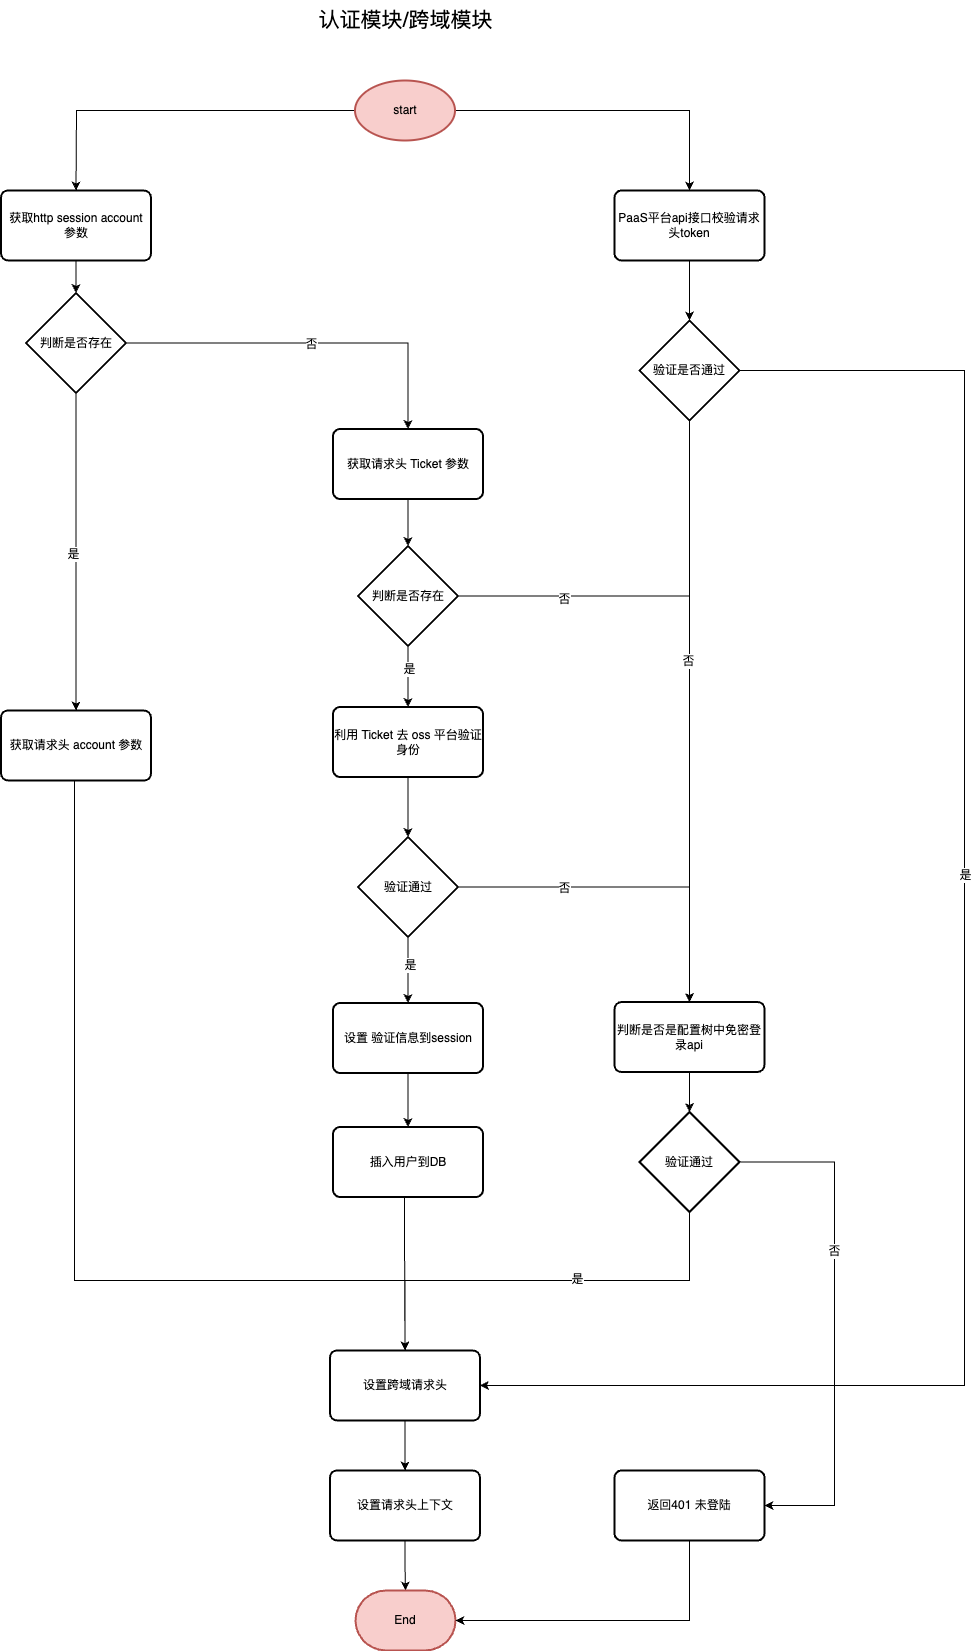

The diagram above was exported from draw.io. Its source (the exported page's mxGraphModel, read from the mxfile embedded in the PNG):
<mxGraphModel dx="2261" dy="-1573" grid="1" gridSize="10" guides="1" tooltips="1" connect="1" arrows="1" fold="1" page="1" pageScale="1" pageWidth="827" pageHeight="1169" math="0" shadow="0">
  <root>
    <mxCell id="0" />
    <mxCell id="1" parent="0" />
    <mxCell id="saK2Bhh0ehRh6RYuL_IY-30" value="" style="edgeStyle=orthogonalEdgeStyle;rounded=0;orthogonalLoop=1;jettySize=auto;html=1;" parent="1" source="saK2Bhh0ehRh6RYuL_IY-26" edge="1">
      <mxGeometry relative="1" as="geometry">
        <mxPoint x="-648.5" y="2650" as="targetPoint" />
      </mxGeometry>
    </mxCell>
    <mxCell id="saK2Bhh0ehRh6RYuL_IY-59" style="edgeStyle=orthogonalEdgeStyle;rounded=0;orthogonalLoop=1;jettySize=auto;html=1;" parent="1" source="saK2Bhh0ehRh6RYuL_IY-26" target="saK2Bhh0ehRh6RYuL_IY-58" edge="1">
      <mxGeometry relative="1" as="geometry" />
    </mxCell>
    <mxCell id="saK2Bhh0ehRh6RYuL_IY-26" value="start" style="strokeWidth=2;html=1;shape=mxgraph.flowchart.start_1;whiteSpace=wrap;fillColor=#f8cecc;strokeColor=#b85450;" parent="1" vertex="1">
      <mxGeometry x="-369.5" y="2540" width="100" height="60" as="geometry" />
    </mxCell>
    <mxCell id="saK2Bhh0ehRh6RYuL_IY-28" value="&lt;font style=&quot;font-size: 21px;&quot;&gt;认证模块/跨域模块&lt;/font&gt;" style="text;html=1;align=center;verticalAlign=middle;resizable=0;points=[];autosize=1;strokeColor=none;fillColor=none;" parent="1" vertex="1">
      <mxGeometry x="-419.5" y="2460" width="200" height="40" as="geometry" />
    </mxCell>
    <mxCell id="saK2Bhh0ehRh6RYuL_IY-37" value="" style="edgeStyle=orthogonalEdgeStyle;rounded=0;orthogonalLoop=1;jettySize=auto;html=1;" parent="1" source="saK2Bhh0ehRh6RYuL_IY-29" target="saK2Bhh0ehRh6RYuL_IY-36" edge="1">
      <mxGeometry relative="1" as="geometry" />
    </mxCell>
    <mxCell id="saK2Bhh0ehRh6RYuL_IY-29" value="获取请求头 Ticket 参数" style="rounded=1;whiteSpace=wrap;html=1;absoluteArcSize=1;arcSize=14;strokeWidth=2;" parent="1" vertex="1">
      <mxGeometry x="-391.5" y="2888.5" width="150" height="70" as="geometry" />
    </mxCell>
    <mxCell id="saK2Bhh0ehRh6RYuL_IY-33" value="" style="edgeStyle=orthogonalEdgeStyle;rounded=0;orthogonalLoop=1;jettySize=auto;html=1;" parent="1" source="saK2Bhh0ehRh6RYuL_IY-31" target="saK2Bhh0ehRh6RYuL_IY-32" edge="1">
      <mxGeometry relative="1" as="geometry" />
    </mxCell>
    <mxCell id="saK2Bhh0ehRh6RYuL_IY-31" value="获取http session account 参数" style="rounded=1;whiteSpace=wrap;html=1;absoluteArcSize=1;arcSize=14;strokeWidth=2;" parent="1" vertex="1">
      <mxGeometry x="-723.5" y="2650" width="150" height="70" as="geometry" />
    </mxCell>
    <mxCell id="saK2Bhh0ehRh6RYuL_IY-34" style="edgeStyle=orthogonalEdgeStyle;rounded=0;orthogonalLoop=1;jettySize=auto;html=1;entryX=0.5;entryY=0;entryDx=0;entryDy=0;" parent="1" source="saK2Bhh0ehRh6RYuL_IY-32" target="saK2Bhh0ehRh6RYuL_IY-29" edge="1">
      <mxGeometry relative="1" as="geometry">
        <mxPoint x="-648.5" y="2910" as="targetPoint" />
      </mxGeometry>
    </mxCell>
    <mxCell id="saK2Bhh0ehRh6RYuL_IY-35" value="否" style="edgeLabel;html=1;align=center;verticalAlign=middle;resizable=0;points=[];" parent="saK2Bhh0ehRh6RYuL_IY-34" connectable="0" vertex="1">
      <mxGeometry x="0.008" y="-1" relative="1" as="geometry">
        <mxPoint as="offset" />
      </mxGeometry>
    </mxCell>
    <mxCell id="saK2Bhh0ehRh6RYuL_IY-39" style="edgeStyle=orthogonalEdgeStyle;rounded=0;orthogonalLoop=1;jettySize=auto;html=1;entryX=0.5;entryY=0;entryDx=0;entryDy=0;" parent="1" source="saK2Bhh0ehRh6RYuL_IY-32" target="saK2Bhh0ehRh6RYuL_IY-40" edge="1">
      <mxGeometry relative="1" as="geometry">
        <mxPoint x="-648.5" y="2960" as="targetPoint" />
      </mxGeometry>
    </mxCell>
    <mxCell id="saK2Bhh0ehRh6RYuL_IY-45" value="是" style="edgeLabel;html=1;align=center;verticalAlign=middle;resizable=0;points=[];" parent="saK2Bhh0ehRh6RYuL_IY-39" connectable="0" vertex="1">
      <mxGeometry x="0.0095" y="-3" relative="1" as="geometry">
        <mxPoint y="1" as="offset" />
      </mxGeometry>
    </mxCell>
    <mxCell id="saK2Bhh0ehRh6RYuL_IY-32" value="判断是否存在" style="strokeWidth=2;html=1;shape=mxgraph.flowchart.decision;whiteSpace=wrap;" parent="1" vertex="1">
      <mxGeometry x="-698.5" y="2752.5" width="100" height="100" as="geometry" />
    </mxCell>
    <mxCell id="saK2Bhh0ehRh6RYuL_IY-42" style="edgeStyle=orthogonalEdgeStyle;rounded=0;orthogonalLoop=1;jettySize=auto;html=1;entryX=0.5;entryY=0;entryDx=0;entryDy=0;" parent="1" source="saK2Bhh0ehRh6RYuL_IY-36" target="saK2Bhh0ehRh6RYuL_IY-43" edge="1">
      <mxGeometry relative="1" as="geometry">
        <mxPoint x="-316.5" y="3156.5" as="targetPoint" />
      </mxGeometry>
    </mxCell>
    <mxCell id="saK2Bhh0ehRh6RYuL_IY-44" value="是" style="edgeLabel;html=1;align=center;verticalAlign=middle;resizable=0;points=[];" parent="saK2Bhh0ehRh6RYuL_IY-42" connectable="0" vertex="1">
      <mxGeometry x="-0.2521" y="1" relative="1" as="geometry">
        <mxPoint as="offset" />
      </mxGeometry>
    </mxCell>
    <mxCell id="saK2Bhh0ehRh6RYuL_IY-67" style="edgeStyle=orthogonalEdgeStyle;rounded=0;orthogonalLoop=1;jettySize=auto;html=1;entryX=0.5;entryY=0;entryDx=0;entryDy=0;" parent="1" source="saK2Bhh0ehRh6RYuL_IY-36" target="saK2Bhh0ehRh6RYuL_IY-65" edge="1">
      <mxGeometry relative="1" as="geometry" />
    </mxCell>
    <mxCell id="saK2Bhh0ehRh6RYuL_IY-74" value="否" style="edgeLabel;html=1;align=center;verticalAlign=middle;resizable=0;points=[];" parent="saK2Bhh0ehRh6RYuL_IY-67" connectable="0" vertex="1">
      <mxGeometry x="-0.6716" y="-2" relative="1" as="geometry">
        <mxPoint x="1" y="1" as="offset" />
      </mxGeometry>
    </mxCell>
    <mxCell id="saK2Bhh0ehRh6RYuL_IY-36" value="判断是否存在" style="strokeWidth=2;html=1;shape=mxgraph.flowchart.decision;whiteSpace=wrap;" parent="1" vertex="1">
      <mxGeometry x="-366.5" y="3005.5" width="100" height="100" as="geometry" />
    </mxCell>
    <mxCell id="saK2Bhh0ehRh6RYuL_IY-56" style="edgeStyle=orthogonalEdgeStyle;rounded=0;orthogonalLoop=1;jettySize=auto;html=1;entryX=0.5;entryY=0;entryDx=0;entryDy=0;" parent="1" source="saK2Bhh0ehRh6RYuL_IY-40" target="saK2Bhh0ehRh6RYuL_IY-77" edge="1">
      <mxGeometry relative="1" as="geometry">
        <mxPoint x="-648" y="3763" as="targetPoint" />
        <Array as="points">
          <mxPoint x="-650" y="3740" />
          <mxPoint x="-319" y="3740" />
        </Array>
      </mxGeometry>
    </mxCell>
    <mxCell id="saK2Bhh0ehRh6RYuL_IY-40" value="获取请求头 account&amp;nbsp;参数" style="rounded=1;whiteSpace=wrap;html=1;absoluteArcSize=1;arcSize=14;strokeWidth=2;" parent="1" vertex="1">
      <mxGeometry x="-723.5" y="3170" width="150" height="70" as="geometry" />
    </mxCell>
    <mxCell id="saK2Bhh0ehRh6RYuL_IY-47" style="edgeStyle=orthogonalEdgeStyle;rounded=0;orthogonalLoop=1;jettySize=auto;html=1;entryX=0.5;entryY=0;entryDx=0;entryDy=0;entryPerimeter=0;" parent="1" source="saK2Bhh0ehRh6RYuL_IY-43" target="saK2Bhh0ehRh6RYuL_IY-46" edge="1">
      <mxGeometry relative="1" as="geometry" />
    </mxCell>
    <mxCell id="saK2Bhh0ehRh6RYuL_IY-43" value="利用 Ticket 去 oss 平台验证身份" style="rounded=1;whiteSpace=wrap;html=1;absoluteArcSize=1;arcSize=14;strokeWidth=2;" parent="1" vertex="1">
      <mxGeometry x="-391.5" y="3166.5" width="150" height="70" as="geometry" />
    </mxCell>
    <mxCell id="saK2Bhh0ehRh6RYuL_IY-48" style="edgeStyle=orthogonalEdgeStyle;rounded=0;orthogonalLoop=1;jettySize=auto;html=1;entryX=0.5;entryY=0;entryDx=0;entryDy=0;" parent="1" source="saK2Bhh0ehRh6RYuL_IY-46" target="saK2Bhh0ehRh6RYuL_IY-49" edge="1">
      <mxGeometry relative="1" as="geometry">
        <mxPoint x="-316.5" y="3456.5" as="targetPoint" />
      </mxGeometry>
    </mxCell>
    <mxCell id="saK2Bhh0ehRh6RYuL_IY-50" value="是" style="edgeLabel;html=1;align=center;verticalAlign=middle;resizable=0;points=[];" parent="saK2Bhh0ehRh6RYuL_IY-48" connectable="0" vertex="1">
      <mxGeometry x="-0.1553" y="2" relative="1" as="geometry">
        <mxPoint as="offset" />
      </mxGeometry>
    </mxCell>
    <mxCell id="saK2Bhh0ehRh6RYuL_IY-72" style="edgeStyle=orthogonalEdgeStyle;rounded=0;orthogonalLoop=1;jettySize=auto;html=1;entryX=0.5;entryY=0;entryDx=0;entryDy=0;" parent="1" source="saK2Bhh0ehRh6RYuL_IY-46" target="saK2Bhh0ehRh6RYuL_IY-65" edge="1">
      <mxGeometry relative="1" as="geometry" />
    </mxCell>
    <mxCell id="saK2Bhh0ehRh6RYuL_IY-75" value="否" style="edgeLabel;html=1;align=center;verticalAlign=middle;resizable=0;points=[];" parent="saK2Bhh0ehRh6RYuL_IY-72" connectable="0" vertex="1">
      <mxGeometry x="-0.3883" relative="1" as="geometry">
        <mxPoint y="1" as="offset" />
      </mxGeometry>
    </mxCell>
    <mxCell id="saK2Bhh0ehRh6RYuL_IY-46" value="验证通过" style="strokeWidth=2;html=1;shape=mxgraph.flowchart.decision;whiteSpace=wrap;" parent="1" vertex="1">
      <mxGeometry x="-366.5" y="3296.5" width="100" height="100" as="geometry" />
    </mxCell>
    <mxCell id="saK2Bhh0ehRh6RYuL_IY-52" style="edgeStyle=orthogonalEdgeStyle;rounded=0;orthogonalLoop=1;jettySize=auto;html=1;entryX=0.5;entryY=0;entryDx=0;entryDy=0;" parent="1" source="saK2Bhh0ehRh6RYuL_IY-49" target="saK2Bhh0ehRh6RYuL_IY-51" edge="1">
      <mxGeometry relative="1" as="geometry" />
    </mxCell>
    <mxCell id="saK2Bhh0ehRh6RYuL_IY-49" value="设置 验证信息到session" style="rounded=1;whiteSpace=wrap;html=1;absoluteArcSize=1;arcSize=14;strokeWidth=2;" parent="1" vertex="1">
      <mxGeometry x="-391.5" y="3462.5" width="150" height="70" as="geometry" />
    </mxCell>
    <mxCell id="saK2Bhh0ehRh6RYuL_IY-57" style="edgeStyle=elbowEdgeStyle;rounded=0;orthogonalLoop=1;jettySize=auto;html=1;entryX=0.5;entryY=0;entryDx=0;entryDy=0;elbow=vertical;" parent="1" source="saK2Bhh0ehRh6RYuL_IY-51" target="saK2Bhh0ehRh6RYuL_IY-77" edge="1">
      <mxGeometry relative="1" as="geometry">
        <mxPoint x="-650" y="3622" as="targetPoint" />
        <Array as="points">
          <mxPoint x="-320" y="3690" />
          <mxPoint x="-480" y="3620" />
        </Array>
      </mxGeometry>
    </mxCell>
    <mxCell id="saK2Bhh0ehRh6RYuL_IY-51" value="插入用户到DB" style="rounded=1;whiteSpace=wrap;html=1;absoluteArcSize=1;arcSize=14;strokeWidth=2;" parent="1" vertex="1">
      <mxGeometry x="-391.5" y="3586.5" width="150" height="70" as="geometry" />
    </mxCell>
    <mxCell id="saK2Bhh0ehRh6RYuL_IY-53" value="&lt;div style=&quot;background-color: rgb(43, 43, 43); color: rgb(169, 183, 198); font-family: &amp;quot;JetBrains Mono&amp;quot;, monospace; font-size: 10.5pt;&quot;&gt;&lt;br&gt;&lt;/div&gt;" style="text;html=1;align=center;verticalAlign=middle;resizable=0;points=[];autosize=1;strokeColor=none;fillColor=none;" parent="1" vertex="1">
      <mxGeometry x="-698.5" y="3718" width="20" height="30" as="geometry" />
    </mxCell>
    <mxCell id="saK2Bhh0ehRh6RYuL_IY-61" value="" style="edgeStyle=orthogonalEdgeStyle;rounded=0;orthogonalLoop=1;jettySize=auto;html=1;" parent="1" source="saK2Bhh0ehRh6RYuL_IY-58" target="saK2Bhh0ehRh6RYuL_IY-60" edge="1">
      <mxGeometry relative="1" as="geometry" />
    </mxCell>
    <mxCell id="saK2Bhh0ehRh6RYuL_IY-58" value="PaaS平台api接口校验请求头token" style="rounded=1;whiteSpace=wrap;html=1;absoluteArcSize=1;arcSize=14;strokeWidth=2;" parent="1" vertex="1">
      <mxGeometry x="-110" y="2650" width="150" height="70" as="geometry" />
    </mxCell>
    <mxCell id="saK2Bhh0ehRh6RYuL_IY-62" style="edgeStyle=orthogonalEdgeStyle;rounded=0;orthogonalLoop=1;jettySize=auto;html=1;entryX=0.5;entryY=0;entryDx=0;entryDy=0;" parent="1" source="saK2Bhh0ehRh6RYuL_IY-60" target="saK2Bhh0ehRh6RYuL_IY-65" edge="1">
      <mxGeometry relative="1" as="geometry">
        <mxPoint x="-35" y="2940" as="targetPoint" />
        <Array as="points">
          <mxPoint x="-35" y="3150" />
          <mxPoint x="-35" y="3150" />
        </Array>
      </mxGeometry>
    </mxCell>
    <mxCell id="saK2Bhh0ehRh6RYuL_IY-63" value="否" style="edgeLabel;html=1;align=center;verticalAlign=middle;resizable=0;points=[];" parent="saK2Bhh0ehRh6RYuL_IY-62" connectable="0" vertex="1">
      <mxGeometry x="-0.1736" y="-2" relative="1" as="geometry">
        <mxPoint as="offset" />
      </mxGeometry>
    </mxCell>
    <mxCell id="saK2Bhh0ehRh6RYuL_IY-82" style="edgeStyle=elbowEdgeStyle;rounded=0;orthogonalLoop=1;jettySize=auto;html=1;elbow=vertical;" parent="1" source="saK2Bhh0ehRh6RYuL_IY-60" target="saK2Bhh0ehRh6RYuL_IY-77" edge="1">
      <mxGeometry relative="1" as="geometry">
        <mxPoint x="-310" y="3780" as="targetPoint" />
        <Array as="points">
          <mxPoint x="240" y="3340" />
        </Array>
      </mxGeometry>
    </mxCell>
    <mxCell id="saK2Bhh0ehRh6RYuL_IY-84" value="是" style="edgeLabel;html=1;align=center;verticalAlign=middle;resizable=0;points=[];" parent="saK2Bhh0ehRh6RYuL_IY-82" connectable="0" vertex="1">
      <mxGeometry x="-0.1545" relative="1" as="geometry">
        <mxPoint as="offset" />
      </mxGeometry>
    </mxCell>
    <mxCell id="saK2Bhh0ehRh6RYuL_IY-60" value="验证是否通过" style="strokeWidth=2;html=1;shape=mxgraph.flowchart.decision;whiteSpace=wrap;" parent="1" vertex="1">
      <mxGeometry x="-85" y="2780" width="100" height="100" as="geometry" />
    </mxCell>
    <mxCell id="saK2Bhh0ehRh6RYuL_IY-70" style="edgeStyle=orthogonalEdgeStyle;rounded=0;orthogonalLoop=1;jettySize=auto;html=1;entryX=0.5;entryY=0;entryDx=0;entryDy=0;entryPerimeter=0;" parent="1" source="saK2Bhh0ehRh6RYuL_IY-65" target="saK2Bhh0ehRh6RYuL_IY-69" edge="1">
      <mxGeometry relative="1" as="geometry" />
    </mxCell>
    <mxCell id="saK2Bhh0ehRh6RYuL_IY-65" value="判断是否是配置树中免密登录api" style="rounded=1;whiteSpace=wrap;html=1;absoluteArcSize=1;arcSize=14;strokeWidth=2;" parent="1" vertex="1">
      <mxGeometry x="-110" y="3461.5" width="150" height="70" as="geometry" />
    </mxCell>
    <mxCell id="saK2Bhh0ehRh6RYuL_IY-76" style="edgeStyle=elbowEdgeStyle;rounded=0;orthogonalLoop=1;jettySize=auto;html=1;elbow=vertical;entryX=0.5;entryY=0;entryDx=0;entryDy=0;" parent="1" source="saK2Bhh0ehRh6RYuL_IY-69" target="saK2Bhh0ehRh6RYuL_IY-77" edge="1">
      <mxGeometry relative="1" as="geometry">
        <mxPoint x="-650" y="3740" as="targetPoint" />
        <Array as="points">
          <mxPoint x="-170" y="3740" />
        </Array>
      </mxGeometry>
    </mxCell>
    <mxCell id="saK2Bhh0ehRh6RYuL_IY-85" value="是" style="edgeLabel;html=1;align=center;verticalAlign=middle;resizable=0;points=[];" parent="saK2Bhh0ehRh6RYuL_IY-76" connectable="0" vertex="1">
      <mxGeometry x="-0.1418" y="-2" relative="1" as="geometry">
        <mxPoint x="1" as="offset" />
      </mxGeometry>
    </mxCell>
    <mxCell id="saK2Bhh0ehRh6RYuL_IY-86" style="edgeStyle=orthogonalEdgeStyle;rounded=0;orthogonalLoop=1;jettySize=auto;html=1;entryX=1;entryY=0.5;entryDx=0;entryDy=0;" parent="1" source="saK2Bhh0ehRh6RYuL_IY-69" target="saK2Bhh0ehRh6RYuL_IY-91" edge="1">
      <mxGeometry relative="1" as="geometry">
        <mxPoint x="110" y="3690" as="targetPoint" />
        <Array as="points">
          <mxPoint x="110" y="3622" />
          <mxPoint x="110" y="3965" />
        </Array>
      </mxGeometry>
    </mxCell>
    <mxCell id="saK2Bhh0ehRh6RYuL_IY-90" value="否" style="edgeLabel;html=1;align=center;verticalAlign=middle;resizable=0;points=[];" parent="saK2Bhh0ehRh6RYuL_IY-86" connectable="0" vertex="1">
      <mxGeometry x="-0.2805" y="-1" relative="1" as="geometry">
        <mxPoint y="1" as="offset" />
      </mxGeometry>
    </mxCell>
    <mxCell id="saK2Bhh0ehRh6RYuL_IY-69" value="验证通过" style="strokeWidth=2;html=1;shape=mxgraph.flowchart.decision;whiteSpace=wrap;" parent="1" vertex="1">
      <mxGeometry x="-85" y="3571.5" width="100" height="100" as="geometry" />
    </mxCell>
    <mxCell id="saK2Bhh0ehRh6RYuL_IY-79" style="edgeStyle=orthogonalEdgeStyle;rounded=0;orthogonalLoop=1;jettySize=auto;html=1;" parent="1" source="saK2Bhh0ehRh6RYuL_IY-77" target="saK2Bhh0ehRh6RYuL_IY-78" edge="1">
      <mxGeometry relative="1" as="geometry" />
    </mxCell>
    <mxCell id="saK2Bhh0ehRh6RYuL_IY-77" value="设置跨域请求头" style="rounded=1;whiteSpace=wrap;html=1;absoluteArcSize=1;arcSize=14;strokeWidth=2;" parent="1" vertex="1">
      <mxGeometry x="-394.5" y="3810" width="150" height="70" as="geometry" />
    </mxCell>
    <mxCell id="saK2Bhh0ehRh6RYuL_IY-81" style="edgeStyle=orthogonalEdgeStyle;rounded=0;orthogonalLoop=1;jettySize=auto;html=1;entryX=0.5;entryY=0;entryDx=0;entryDy=0;entryPerimeter=0;" parent="1" source="saK2Bhh0ehRh6RYuL_IY-78" target="saK2Bhh0ehRh6RYuL_IY-80" edge="1">
      <mxGeometry relative="1" as="geometry" />
    </mxCell>
    <mxCell id="saK2Bhh0ehRh6RYuL_IY-78" value="设置请求头上下文" style="rounded=1;whiteSpace=wrap;html=1;absoluteArcSize=1;arcSize=14;strokeWidth=2;" parent="1" vertex="1">
      <mxGeometry x="-394.5" y="3930" width="150" height="70" as="geometry" />
    </mxCell>
    <mxCell id="saK2Bhh0ehRh6RYuL_IY-80" value="End" style="strokeWidth=2;html=1;shape=mxgraph.flowchart.terminator;whiteSpace=wrap;fillColor=#f8cecc;strokeColor=#b85450;" parent="1" vertex="1">
      <mxGeometry x="-369" y="4050" width="100" height="60" as="geometry" />
    </mxCell>
    <mxCell id="saK2Bhh0ehRh6RYuL_IY-92" style="edgeStyle=orthogonalEdgeStyle;rounded=0;orthogonalLoop=1;jettySize=auto;html=1;entryX=1;entryY=0.5;entryDx=0;entryDy=0;entryPerimeter=0;" parent="1" source="saK2Bhh0ehRh6RYuL_IY-91" target="saK2Bhh0ehRh6RYuL_IY-80" edge="1">
      <mxGeometry relative="1" as="geometry">
        <Array as="points">
          <mxPoint x="-35" y="4080" />
        </Array>
      </mxGeometry>
    </mxCell>
    <mxCell id="saK2Bhh0ehRh6RYuL_IY-91" value="返回401 未登陆" style="rounded=1;whiteSpace=wrap;html=1;absoluteArcSize=1;arcSize=14;strokeWidth=2;" parent="1" vertex="1">
      <mxGeometry x="-110" y="3930" width="150" height="70" as="geometry" />
    </mxCell>
  </root>
</mxGraphModel>